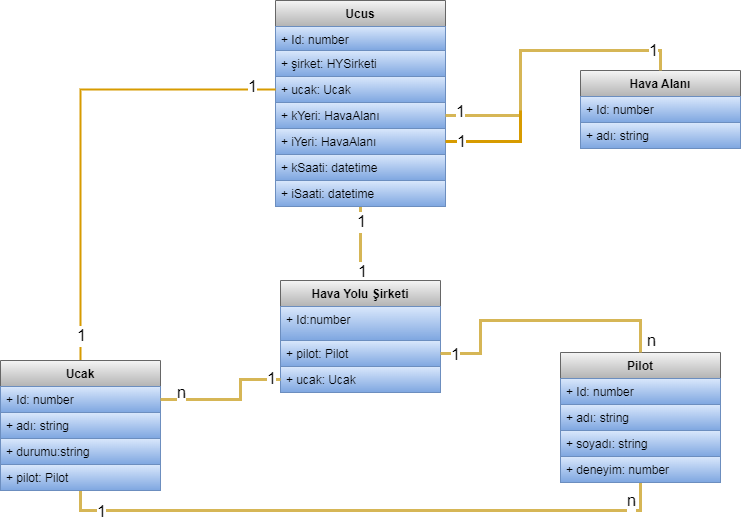

The diagram above was exported from draw.io. Its source (the exported page's mxGraphModel, read from the mxfile embedded in the PNG):
<mxGraphModel dx="868" dy="450" grid="1" gridSize="10" guides="1" tooltips="1" connect="1" arrows="1" fold="1" page="1" pageScale="1" pageWidth="827" pageHeight="1169" math="0" shadow="0">
  <root>
    <mxCell id="0" />
    <mxCell id="1" parent="0" />
    <mxCell id="cp-vUlQVqxfR5RI0IxJv-13" value="Hava Alanı" style="swimlane;fontStyle=1;align=center;verticalAlign=top;childLayout=stackLayout;horizontal=1;startSize=26;horizontalStack=0;resizeParent=1;resizeParentMax=0;resizeLast=0;collapsible=1;marginBottom=0;fillColor=#f5f5f5;strokeColor=#666666;gradientColor=#b3b3b3;" vertex="1" parent="1">
      <mxGeometry x="620" y="110" width="160" height="78" as="geometry" />
    </mxCell>
    <mxCell id="cp-vUlQVqxfR5RI0IxJv-14" value="+ Id: number" style="text;align=left;verticalAlign=top;spacingLeft=4;spacingRight=4;overflow=hidden;rotatable=0;points=[[0,0.5],[1,0.5]];portConstraint=eastwest;fillColor=#dae8fc;gradientColor=#7ea6e0;strokeColor=#6c8ebf;" vertex="1" parent="cp-vUlQVqxfR5RI0IxJv-13">
      <mxGeometry y="26" width="160" height="26" as="geometry" />
    </mxCell>
    <mxCell id="cp-vUlQVqxfR5RI0IxJv-21" value="+ adı: string" style="text;strokeColor=#6c8ebf;fillColor=#dae8fc;align=left;verticalAlign=top;spacingLeft=4;spacingRight=4;overflow=hidden;rotatable=0;points=[[0,0.5],[1,0.5]];portConstraint=eastwest;gradientColor=#7ea6e0;" vertex="1" parent="cp-vUlQVqxfR5RI0IxJv-13">
      <mxGeometry y="52" width="160" height="26" as="geometry" />
    </mxCell>
    <mxCell id="cp-vUlQVqxfR5RI0IxJv-116" style="edgeStyle=orthogonalEdgeStyle;rounded=0;orthogonalLoop=1;jettySize=auto;html=1;exitX=0.5;exitY=0;exitDx=0;exitDy=0;entryX=0.5;entryY=1;entryDx=0;entryDy=0;endArrow=none;endFill=0;fillColor=#fff2cc;gradientColor=#ffd966;strokeColor=#d6b656;strokeWidth=3;" edge="1" parent="1" source="cp-vUlQVqxfR5RI0IxJv-17" target="cp-vUlQVqxfR5RI0IxJv-27">
      <mxGeometry relative="1" as="geometry" />
    </mxCell>
    <mxCell id="cp-vUlQVqxfR5RI0IxJv-125" value="1" style="edgeLabel;html=1;align=center;verticalAlign=middle;resizable=0;points=[];" vertex="1" connectable="0" parent="cp-vUlQVqxfR5RI0IxJv-116">
      <mxGeometry x="0.3089" y="-1" relative="1" as="geometry">
        <mxPoint x="-1" y="-11" as="offset" />
      </mxGeometry>
    </mxCell>
    <mxCell id="cp-vUlQVqxfR5RI0IxJv-126" value="1" style="edgeLabel;html=1;align=center;verticalAlign=middle;resizable=0;points=[];" vertex="1" connectable="0" parent="cp-vUlQVqxfR5RI0IxJv-116">
      <mxGeometry x="-0.7722" y="-1" relative="1" as="geometry">
        <mxPoint y="-1" as="offset" />
      </mxGeometry>
    </mxCell>
    <mxCell id="cp-vUlQVqxfR5RI0IxJv-17" value="Hava Yolu Şirketi" style="swimlane;fontStyle=1;align=center;verticalAlign=top;childLayout=stackLayout;horizontal=1;startSize=26;horizontalStack=0;resizeParent=1;resizeParentMax=0;resizeLast=0;collapsible=1;marginBottom=0;fillColor=#f5f5f5;gradientColor=#b3b3b3;strokeColor=#666666;" vertex="1" parent="1">
      <mxGeometry x="320" y="320" width="160" height="112" as="geometry" />
    </mxCell>
    <mxCell id="cp-vUlQVqxfR5RI0IxJv-18" value="+ Id:number" style="text;strokeColor=#6c8ebf;fillColor=#dae8fc;align=left;verticalAlign=top;spacingLeft=4;spacingRight=4;overflow=hidden;rotatable=0;points=[[0,0.5],[1,0.5]];portConstraint=eastwest;gradientColor=#7ea6e0;" vertex="1" parent="cp-vUlQVqxfR5RI0IxJv-17">
      <mxGeometry y="26" width="160" height="34" as="geometry" />
    </mxCell>
    <mxCell id="cp-vUlQVqxfR5RI0IxJv-25" value="+ pilot: Pilot" style="text;strokeColor=#6c8ebf;fillColor=#dae8fc;align=left;verticalAlign=top;spacingLeft=4;spacingRight=4;overflow=hidden;rotatable=0;points=[[0,0.5],[1,0.5]];portConstraint=eastwest;gradientColor=#7ea6e0;" vertex="1" parent="cp-vUlQVqxfR5RI0IxJv-17">
      <mxGeometry y="60" width="160" height="26" as="geometry" />
    </mxCell>
    <mxCell id="cp-vUlQVqxfR5RI0IxJv-26" value="+ ucak: Ucak" style="text;strokeColor=#6c8ebf;fillColor=#dae8fc;align=left;verticalAlign=top;spacingLeft=4;spacingRight=4;overflow=hidden;rotatable=0;points=[[0,0.5],[1,0.5]];portConstraint=eastwest;gradientColor=#7ea6e0;" vertex="1" parent="cp-vUlQVqxfR5RI0IxJv-17">
      <mxGeometry y="86" width="160" height="26" as="geometry" />
    </mxCell>
    <mxCell id="cp-vUlQVqxfR5RI0IxJv-27" value="Ucus" style="swimlane;fontStyle=1;align=center;verticalAlign=top;childLayout=stackLayout;horizontal=1;startSize=26;horizontalStack=0;resizeParent=1;resizeParentMax=0;resizeLast=0;collapsible=1;marginBottom=0;fillColor=#f5f5f5;gradientColor=#b3b3b3;strokeColor=#666666;" vertex="1" parent="1">
      <mxGeometry x="315" y="40" width="170" height="206" as="geometry" />
    </mxCell>
    <mxCell id="cp-vUlQVqxfR5RI0IxJv-28" value="+ Id: number" style="text;strokeColor=#6c8ebf;fillColor=#dae8fc;align=left;verticalAlign=top;spacingLeft=4;spacingRight=4;overflow=hidden;rotatable=0;points=[[0,0.5],[1,0.5]];portConstraint=eastwest;gradientColor=#7ea6e0;" vertex="1" parent="cp-vUlQVqxfR5RI0IxJv-27">
      <mxGeometry y="26" width="170" height="24" as="geometry" />
    </mxCell>
    <mxCell id="cp-vUlQVqxfR5RI0IxJv-91" value="+ şirket: HYSirketi" style="text;strokeColor=#6c8ebf;fillColor=#dae8fc;align=left;verticalAlign=top;spacingLeft=4;spacingRight=4;overflow=hidden;rotatable=0;points=[[0,0.5],[1,0.5]];portConstraint=eastwest;gradientColor=#7ea6e0;" vertex="1" parent="cp-vUlQVqxfR5RI0IxJv-27">
      <mxGeometry y="50" width="170" height="26" as="geometry" />
    </mxCell>
    <mxCell id="cp-vUlQVqxfR5RI0IxJv-33" value="+ ucak: Ucak" style="text;strokeColor=#6c8ebf;fillColor=#dae8fc;align=left;verticalAlign=top;spacingLeft=4;spacingRight=4;overflow=hidden;rotatable=0;points=[[0,0.5],[1,0.5]];portConstraint=eastwest;gradientColor=#7ea6e0;" vertex="1" parent="cp-vUlQVqxfR5RI0IxJv-27">
      <mxGeometry y="76" width="170" height="26" as="geometry" />
    </mxCell>
    <mxCell id="cp-vUlQVqxfR5RI0IxJv-41" value="+ kYeri: HavaAlanı" style="text;strokeColor=#6c8ebf;fillColor=#dae8fc;align=left;verticalAlign=top;spacingLeft=4;spacingRight=4;overflow=hidden;rotatable=0;points=[[0,0.5],[1,0.5]];portConstraint=eastwest;gradientColor=#7ea6e0;" vertex="1" parent="cp-vUlQVqxfR5RI0IxJv-27">
      <mxGeometry y="102" width="170" height="26" as="geometry" />
    </mxCell>
    <mxCell id="cp-vUlQVqxfR5RI0IxJv-42" value="+ iYeri: HavaAlanı" style="text;strokeColor=#6c8ebf;fillColor=#dae8fc;align=left;verticalAlign=top;spacingLeft=4;spacingRight=4;overflow=hidden;rotatable=0;points=[[0,0.5],[1,0.5]];portConstraint=eastwest;gradientColor=#7ea6e0;" vertex="1" parent="cp-vUlQVqxfR5RI0IxJv-27">
      <mxGeometry y="128" width="170" height="26" as="geometry" />
    </mxCell>
    <mxCell id="cp-vUlQVqxfR5RI0IxJv-31" value="+ kSaati: datetime" style="text;strokeColor=#6c8ebf;fillColor=#dae8fc;align=left;verticalAlign=top;spacingLeft=4;spacingRight=4;overflow=hidden;rotatable=0;points=[[0,0.5],[1,0.5]];portConstraint=eastwest;gradientColor=#7ea6e0;" vertex="1" parent="cp-vUlQVqxfR5RI0IxJv-27">
      <mxGeometry y="154" width="170" height="26" as="geometry" />
    </mxCell>
    <mxCell id="cp-vUlQVqxfR5RI0IxJv-32" value="+ iSaati: datetime" style="text;strokeColor=#6c8ebf;fillColor=#dae8fc;align=left;verticalAlign=top;spacingLeft=4;spacingRight=4;overflow=hidden;rotatable=0;points=[[0,0.5],[1,0.5]];portConstraint=eastwest;gradientColor=#7ea6e0;" vertex="1" parent="cp-vUlQVqxfR5RI0IxJv-27">
      <mxGeometry y="180" width="170" height="26" as="geometry" />
    </mxCell>
    <mxCell id="cp-vUlQVqxfR5RI0IxJv-115" style="edgeStyle=orthogonalEdgeStyle;rounded=0;orthogonalLoop=1;jettySize=auto;html=1;exitX=0.5;exitY=0;exitDx=0;exitDy=0;entryX=0;entryY=0.5;entryDx=0;entryDy=0;endArrow=none;endFill=0;fillColor=#ffcd28;gradientColor=#ffa500;strokeColor=#d79b00;endSize=7;strokeWidth=2;" edge="1" parent="1" source="cp-vUlQVqxfR5RI0IxJv-34" target="cp-vUlQVqxfR5RI0IxJv-33">
      <mxGeometry relative="1" as="geometry" />
    </mxCell>
    <mxCell id="cp-vUlQVqxfR5RI0IxJv-119" value="1" style="edgeLabel;html=1;align=center;verticalAlign=middle;resizable=0;points=[];" vertex="1" connectable="0" parent="cp-vUlQVqxfR5RI0IxJv-115">
      <mxGeometry x="0.897" y="3" relative="1" as="geometry">
        <mxPoint as="offset" />
      </mxGeometry>
    </mxCell>
    <mxCell id="cp-vUlQVqxfR5RI0IxJv-120" value="1" style="edgeLabel;html=1;align=center;verticalAlign=middle;resizable=0;points=[];" vertex="1" connectable="0" parent="cp-vUlQVqxfR5RI0IxJv-115">
      <mxGeometry x="-0.8927" relative="1" as="geometry">
        <mxPoint as="offset" />
      </mxGeometry>
    </mxCell>
    <mxCell id="cp-vUlQVqxfR5RI0IxJv-128" style="edgeStyle=orthogonalEdgeStyle;rounded=0;orthogonalLoop=1;jettySize=auto;html=1;exitX=0.5;exitY=1;exitDx=0;exitDy=0;entryX=0.5;entryY=1;entryDx=0;entryDy=0;endArrow=none;endFill=0;endSize=7;strokeWidth=3;fillColor=#fff2cc;gradientColor=#ffd966;strokeColor=#d6b656;" edge="1" parent="1" source="cp-vUlQVqxfR5RI0IxJv-34" target="cp-vUlQVqxfR5RI0IxJv-43">
      <mxGeometry relative="1" as="geometry" />
    </mxCell>
    <mxCell id="cp-vUlQVqxfR5RI0IxJv-129" value="1" style="edgeLabel;html=1;align=center;verticalAlign=middle;resizable=0;points=[];" vertex="1" connectable="0" parent="cp-vUlQVqxfR5RI0IxJv-128">
      <mxGeometry x="-0.8684" y="-1" relative="1" as="geometry">
        <mxPoint as="offset" />
      </mxGeometry>
    </mxCell>
    <mxCell id="cp-vUlQVqxfR5RI0IxJv-130" value="n" style="edgeLabel;html=1;align=center;verticalAlign=middle;resizable=0;points=[];" vertex="1" connectable="0" parent="cp-vUlQVqxfR5RI0IxJv-128">
      <mxGeometry x="0.875" y="-3" relative="1" as="geometry">
        <mxPoint y="-13" as="offset" />
      </mxGeometry>
    </mxCell>
    <mxCell id="cp-vUlQVqxfR5RI0IxJv-34" value="Ucak" style="swimlane;fontStyle=1;align=center;verticalAlign=top;childLayout=stackLayout;horizontal=1;startSize=26;horizontalStack=0;resizeParent=1;resizeParentMax=0;resizeLast=0;collapsible=1;marginBottom=0;fillColor=#f5f5f5;gradientColor=#b3b3b3;strokeColor=#666666;" vertex="1" parent="1">
      <mxGeometry x="40" y="400" width="160" height="130" as="geometry" />
    </mxCell>
    <mxCell id="cp-vUlQVqxfR5RI0IxJv-35" value="+ Id: number" style="text;strokeColor=#6c8ebf;fillColor=#dae8fc;align=left;verticalAlign=top;spacingLeft=4;spacingRight=4;overflow=hidden;rotatable=0;points=[[0,0.5],[1,0.5]];portConstraint=eastwest;gradientColor=#7ea6e0;" vertex="1" parent="cp-vUlQVqxfR5RI0IxJv-34">
      <mxGeometry y="26" width="160" height="26" as="geometry" />
    </mxCell>
    <mxCell id="cp-vUlQVqxfR5RI0IxJv-40" value="+ adı: string" style="text;strokeColor=#6c8ebf;fillColor=#dae8fc;align=left;verticalAlign=top;spacingLeft=4;spacingRight=4;overflow=hidden;rotatable=0;points=[[0,0.5],[1,0.5]];portConstraint=eastwest;gradientColor=#7ea6e0;" vertex="1" parent="cp-vUlQVqxfR5RI0IxJv-34">
      <mxGeometry y="52" width="160" height="26" as="geometry" />
    </mxCell>
    <mxCell id="cp-vUlQVqxfR5RI0IxJv-38" value="+ durumu:string " style="text;strokeColor=#6c8ebf;fillColor=#dae8fc;align=left;verticalAlign=top;spacingLeft=4;spacingRight=4;overflow=hidden;rotatable=0;points=[[0,0.5],[1,0.5]];portConstraint=eastwest;gradientColor=#7ea6e0;" vertex="1" parent="cp-vUlQVqxfR5RI0IxJv-34">
      <mxGeometry y="78" width="160" height="26" as="geometry" />
    </mxCell>
    <mxCell id="cp-vUlQVqxfR5RI0IxJv-39" value="+ pilot: Pilot" style="text;strokeColor=#6c8ebf;fillColor=#dae8fc;align=left;verticalAlign=top;spacingLeft=4;spacingRight=4;overflow=hidden;rotatable=0;points=[[0,0.5],[1,0.5]];portConstraint=eastwest;gradientColor=#7ea6e0;" vertex="1" parent="cp-vUlQVqxfR5RI0IxJv-34">
      <mxGeometry y="104" width="160" height="26" as="geometry" />
    </mxCell>
    <mxCell id="cp-vUlQVqxfR5RI0IxJv-43" value="Pilot" style="swimlane;fontStyle=1;align=center;verticalAlign=top;childLayout=stackLayout;horizontal=1;startSize=26;horizontalStack=0;resizeParent=1;resizeParentMax=0;resizeLast=0;collapsible=1;marginBottom=0;fillColor=#f5f5f5;gradientColor=#b3b3b3;strokeColor=#666666;" vertex="1" parent="1">
      <mxGeometry x="600" y="392" width="160" height="130" as="geometry" />
    </mxCell>
    <mxCell id="cp-vUlQVqxfR5RI0IxJv-44" value="+ Id: number" style="text;strokeColor=#6c8ebf;fillColor=#dae8fc;align=left;verticalAlign=top;spacingLeft=4;spacingRight=4;overflow=hidden;rotatable=0;points=[[0,0.5],[1,0.5]];portConstraint=eastwest;gradientColor=#7ea6e0;" vertex="1" parent="cp-vUlQVqxfR5RI0IxJv-43">
      <mxGeometry y="26" width="160" height="26" as="geometry" />
    </mxCell>
    <mxCell id="cp-vUlQVqxfR5RI0IxJv-47" value="+ adı: string" style="text;strokeColor=#6c8ebf;fillColor=#dae8fc;align=left;verticalAlign=top;spacingLeft=4;spacingRight=4;overflow=hidden;rotatable=0;points=[[0,0.5],[1,0.5]];portConstraint=eastwest;gradientColor=#7ea6e0;" vertex="1" parent="cp-vUlQVqxfR5RI0IxJv-43">
      <mxGeometry y="52" width="160" height="26" as="geometry" />
    </mxCell>
    <mxCell id="cp-vUlQVqxfR5RI0IxJv-48" value="+ soyadı: string" style="text;strokeColor=#6c8ebf;fillColor=#dae8fc;align=left;verticalAlign=top;spacingLeft=4;spacingRight=4;overflow=hidden;rotatable=0;points=[[0,0.5],[1,0.5]];portConstraint=eastwest;gradientColor=#7ea6e0;" vertex="1" parent="cp-vUlQVqxfR5RI0IxJv-43">
      <mxGeometry y="78" width="160" height="26" as="geometry" />
    </mxCell>
    <mxCell id="cp-vUlQVqxfR5RI0IxJv-49" value="+ deneyim: number" style="text;strokeColor=#6c8ebf;fillColor=#dae8fc;align=left;verticalAlign=top;spacingLeft=4;spacingRight=4;overflow=hidden;rotatable=0;points=[[0,0.5],[1,0.5]];portConstraint=eastwest;gradientColor=#7ea6e0;" vertex="1" parent="cp-vUlQVqxfR5RI0IxJv-43">
      <mxGeometry y="104" width="160" height="26" as="geometry" />
    </mxCell>
    <mxCell id="cp-vUlQVqxfR5RI0IxJv-106" style="edgeStyle=orthogonalEdgeStyle;rounded=0;orthogonalLoop=1;jettySize=auto;html=1;exitX=1;exitY=0.5;exitDx=0;exitDy=0;entryX=0.5;entryY=0;entryDx=0;entryDy=0;endArrow=none;endFill=0;fillColor=#fff2cc;gradientColor=#ffd966;strokeColor=#d6b656;strokeWidth=3;" edge="1" parent="1" source="cp-vUlQVqxfR5RI0IxJv-41" target="cp-vUlQVqxfR5RI0IxJv-13">
      <mxGeometry relative="1" as="geometry">
        <Array as="points">
          <mxPoint x="560" y="155" />
          <mxPoint x="560" y="90" />
          <mxPoint x="700" y="90" />
        </Array>
      </mxGeometry>
    </mxCell>
    <mxCell id="cp-vUlQVqxfR5RI0IxJv-108" value="1" style="edgeLabel;html=1;align=center;verticalAlign=middle;resizable=0;points=[];" vertex="1" connectable="0" parent="cp-vUlQVqxfR5RI0IxJv-106">
      <mxGeometry x="-0.9051" y="4" relative="1" as="geometry">
        <mxPoint as="offset" />
      </mxGeometry>
    </mxCell>
    <mxCell id="cp-vUlQVqxfR5RI0IxJv-109" value="1" style="edgeLabel;html=1;align=center;verticalAlign=middle;resizable=0;points=[];" vertex="1" connectable="0" parent="cp-vUlQVqxfR5RI0IxJv-106">
      <mxGeometry x="0.8102" relative="1" as="geometry">
        <mxPoint as="offset" />
      </mxGeometry>
    </mxCell>
    <mxCell id="cp-vUlQVqxfR5RI0IxJv-113" style="edgeStyle=orthogonalEdgeStyle;rounded=0;orthogonalLoop=1;jettySize=auto;html=1;exitX=1;exitY=0.5;exitDx=0;exitDy=0;entryX=0.5;entryY=0;entryDx=0;entryDy=0;endArrow=none;endFill=0;fillColor=#fff2cc;gradientColor=#ffd966;strokeColor=#d6b656;strokeWidth=3;" edge="1" parent="1" source="cp-vUlQVqxfR5RI0IxJv-25" target="cp-vUlQVqxfR5RI0IxJv-43">
      <mxGeometry relative="1" as="geometry">
        <Array as="points">
          <mxPoint x="520" y="393" />
          <mxPoint x="520" y="360" />
          <mxPoint x="680" y="360" />
        </Array>
      </mxGeometry>
    </mxCell>
    <mxCell id="cp-vUlQVqxfR5RI0IxJv-123" value="1" style="edgeLabel;html=1;align=center;verticalAlign=middle;resizable=0;points=[];" vertex="1" connectable="0" parent="cp-vUlQVqxfR5RI0IxJv-113">
      <mxGeometry x="-0.8965" y="-1" relative="1" as="geometry">
        <mxPoint as="offset" />
      </mxGeometry>
    </mxCell>
    <mxCell id="cp-vUlQVqxfR5RI0IxJv-124" value="n" style="edgeLabel;html=1;align=center;verticalAlign=middle;resizable=0;points=[];" vertex="1" connectable="0" parent="cp-vUlQVqxfR5RI0IxJv-113">
      <mxGeometry x="0.7854" y="-1" relative="1" as="geometry">
        <mxPoint x="11" y="16" as="offset" />
      </mxGeometry>
    </mxCell>
    <mxCell id="cp-vUlQVqxfR5RI0IxJv-114" style="edgeStyle=orthogonalEdgeStyle;rounded=0;orthogonalLoop=1;jettySize=auto;html=1;exitX=0;exitY=0.5;exitDx=0;exitDy=0;endArrow=none;endFill=0;strokeWidth=3;fillColor=#fff2cc;gradientColor=#ffd966;strokeColor=#d6b656;" edge="1" parent="1" source="cp-vUlQVqxfR5RI0IxJv-26" target="cp-vUlQVqxfR5RI0IxJv-35">
      <mxGeometry relative="1" as="geometry">
        <Array as="points">
          <mxPoint x="280" y="419" />
          <mxPoint x="280" y="439" />
        </Array>
      </mxGeometry>
    </mxCell>
    <mxCell id="cp-vUlQVqxfR5RI0IxJv-121" value="n" style="edgeLabel;html=1;align=center;verticalAlign=middle;resizable=0;points=[];" vertex="1" connectable="0" parent="cp-vUlQVqxfR5RI0IxJv-114">
      <mxGeometry x="0.6857" y="3" relative="1" as="geometry">
        <mxPoint x="-2" y="-10" as="offset" />
      </mxGeometry>
    </mxCell>
    <mxCell id="cp-vUlQVqxfR5RI0IxJv-122" value="1" style="edgeLabel;html=1;align=center;verticalAlign=middle;resizable=0;points=[];" vertex="1" connectable="0" parent="cp-vUlQVqxfR5RI0IxJv-114">
      <mxGeometry x="-0.5347" y="-1" relative="1" as="geometry">
        <mxPoint x="23" as="offset" />
      </mxGeometry>
    </mxCell>
    <mxCell id="cp-vUlQVqxfR5RI0IxJv-117" style="edgeStyle=orthogonalEdgeStyle;rounded=0;orthogonalLoop=1;jettySize=auto;html=1;exitX=1;exitY=0.5;exitDx=0;exitDy=0;endArrow=none;endFill=0;fillColor=#ffcd28;gradientColor=#ffa500;strokeColor=#d79b00;strokeWidth=3;" edge="1" parent="1" source="cp-vUlQVqxfR5RI0IxJv-42">
      <mxGeometry relative="1" as="geometry">
        <mxPoint x="560" y="150" as="targetPoint" />
      </mxGeometry>
    </mxCell>
    <mxCell id="cp-vUlQVqxfR5RI0IxJv-118" value="1" style="edgeLabel;html=1;align=center;verticalAlign=middle;resizable=0;points=[];" vertex="1" connectable="0" parent="cp-vUlQVqxfR5RI0IxJv-117">
      <mxGeometry x="-0.566" y="-1" relative="1" as="geometry">
        <mxPoint x="-8" y="-1" as="offset" />
      </mxGeometry>
    </mxCell>
  </root>
</mxGraphModel>